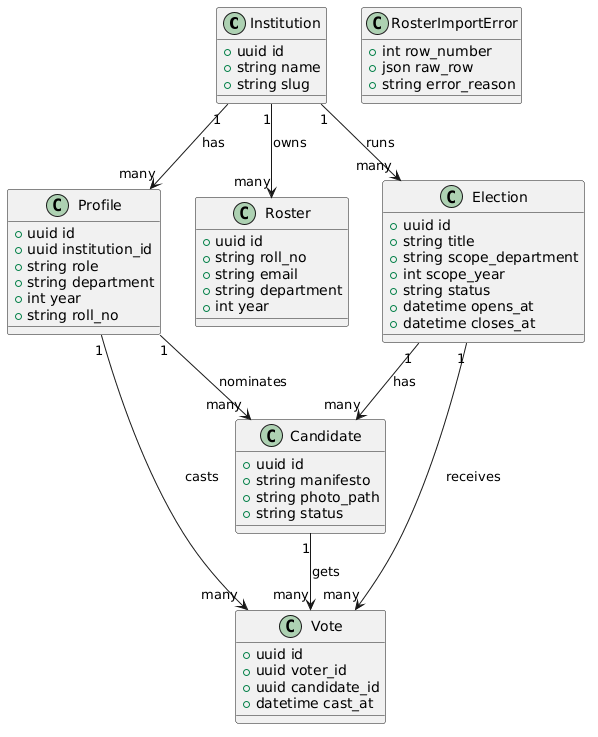

The diagram above was rendered by PlantUML. Its source (embedded in the PNG):
@startuml
' Class Diagram - Building blocks. Simple terms.
class Institution {
  + uuid id
  + string name
  + string slug
}
class Profile {
  + uuid id
  + uuid institution_id
  + string role
  + string department
  + int year
  + string roll_no
}
class Roster {
  + uuid id
  + string roll_no
  + string email
  + string department
  + int year
}
class Election {
  + uuid id
  + string title
  + string scope_department
  + int scope_year
  + string status
  + datetime opens_at
  + datetime closes_at
}
class Candidate {
  + uuid id
  + string manifesto
  + string photo_path
  + string status
}
class Vote {
  + uuid id
  + uuid voter_id
  + uuid candidate_id
  + datetime cast_at
}
class RosterImportError {
  + int row_number
  + json raw_row
  + string error_reason
}

Institution "1" --> "many" Profile : has
Institution "1" --> "many" Roster : owns
Institution "1" --> "many" Election : runs
Election "1" --> "many" Candidate : has
Election "1" --> "many" Vote : receives
Profile "1" --> "many" Vote : casts
Profile "1" --> "many" Candidate : nominates
Candidate "1" --> "many" Vote : gets
@enduml